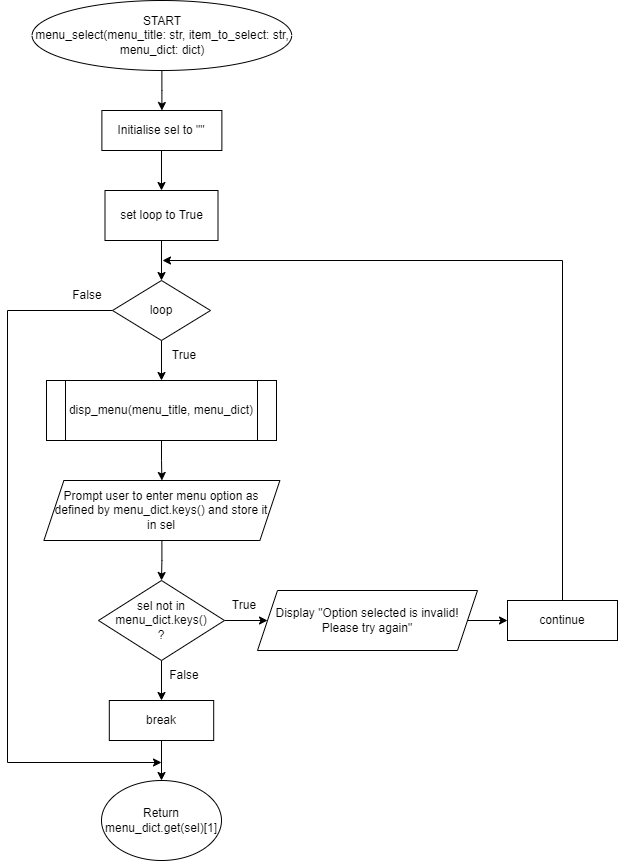

The diagram above was exported from draw.io. Its source (the exported page's mxGraphModel, read from the mxfile embedded in the PNG):
<mxGraphModel dx="1002" dy="573" grid="1" gridSize="10" guides="1" tooltips="1" connect="1" arrows="1" fold="1" page="1" pageScale="1" pageWidth="850" pageHeight="1100" math="0" shadow="0">
  <root>
    <mxCell id="0" />
    <mxCell id="1" parent="0" />
    <mxCell id="-Q7WoqPCs8U96o4awJnl-3" value="" style="edgeStyle=orthogonalEdgeStyle;rounded=0;orthogonalLoop=1;jettySize=auto;html=1;" parent="1" source="-Q7WoqPCs8U96o4awJnl-1" target="-Q7WoqPCs8U96o4awJnl-2" edge="1">
      <mxGeometry relative="1" as="geometry" />
    </mxCell>
    <mxCell id="-Q7WoqPCs8U96o4awJnl-1" value="START&lt;br&gt;menu_select(menu_title: str, item_to_select: str, menu_dict: dict)" style="ellipse;whiteSpace=wrap;html=1;rounded=0;" parent="1" vertex="1">
      <mxGeometry x="124.56" width="259.63" height="70" as="geometry" />
    </mxCell>
    <mxCell id="-Q7WoqPCs8U96o4awJnl-2" value="Initialise sel to &quot;&quot;" style="rounded=0;whiteSpace=wrap;html=1;" parent="1" vertex="1">
      <mxGeometry x="194.38" y="110" width="120" height="40" as="geometry" />
    </mxCell>
    <mxCell id="-Q7WoqPCs8U96o4awJnl-4" value="" style="edgeStyle=orthogonalEdgeStyle;rounded=0;orthogonalLoop=1;jettySize=auto;html=1;" parent="1" target="-Q7WoqPCs8U96o4awJnl-6" edge="1">
      <mxGeometry relative="1" as="geometry">
        <mxPoint x="254" y="150" as="sourcePoint" />
      </mxGeometry>
    </mxCell>
    <mxCell id="-Q7WoqPCs8U96o4awJnl-5" value="" style="edgeStyle=orthogonalEdgeStyle;rounded=0;orthogonalLoop=1;jettySize=auto;html=1;" parent="1" source="-Q7WoqPCs8U96o4awJnl-6" target="-Q7WoqPCs8U96o4awJnl-8" edge="1">
      <mxGeometry relative="1" as="geometry" />
    </mxCell>
    <mxCell id="-Q7WoqPCs8U96o4awJnl-6" value="set loop to True" style="rounded=0;whiteSpace=wrap;html=1;" parent="1" vertex="1">
      <mxGeometry x="197.5" y="190" width="113" height="50" as="geometry" />
    </mxCell>
    <mxCell id="-Q7WoqPCs8U96o4awJnl-7" value="" style="edgeStyle=orthogonalEdgeStyle;rounded=0;orthogonalLoop=1;jettySize=auto;html=1;" parent="1" source="-Q7WoqPCs8U96o4awJnl-8" edge="1">
      <mxGeometry relative="1" as="geometry">
        <mxPoint x="254" y="380" as="targetPoint" />
      </mxGeometry>
    </mxCell>
    <mxCell id="-Q7WoqPCs8U96o4awJnl-30" style="edgeStyle=orthogonalEdgeStyle;rounded=0;orthogonalLoop=1;jettySize=auto;html=1;exitX=0;exitY=0.5;exitDx=0;exitDy=0;" parent="1" source="-Q7WoqPCs8U96o4awJnl-8" edge="1">
      <mxGeometry relative="1" as="geometry">
        <mxPoint x="254" y="762" as="targetPoint" />
        <Array as="points">
          <mxPoint x="100" y="310" />
        </Array>
      </mxGeometry>
    </mxCell>
    <mxCell id="-Q7WoqPCs8U96o4awJnl-8" value="loop" style="rhombus;whiteSpace=wrap;html=1;rounded=0;" parent="1" vertex="1">
      <mxGeometry x="205" y="280" width="98" height="60" as="geometry" />
    </mxCell>
    <mxCell id="-Q7WoqPCs8U96o4awJnl-9" value="True" style="text;html=1;strokeColor=none;fillColor=none;align=center;verticalAlign=middle;whiteSpace=wrap;rounded=0;fontFamily=Helvetica;fontSize=12.1;" parent="1" vertex="1">
      <mxGeometry x="247" y="340" width="60" height="30" as="geometry" />
    </mxCell>
    <mxCell id="-Q7WoqPCs8U96o4awJnl-13" value="" style="edgeStyle=orthogonalEdgeStyle;rounded=0;orthogonalLoop=1;jettySize=auto;html=1;" parent="1" source="-Q7WoqPCs8U96o4awJnl-11" target="-Q7WoqPCs8U96o4awJnl-12" edge="1">
      <mxGeometry relative="1" as="geometry" />
    </mxCell>
    <mxCell id="-Q7WoqPCs8U96o4awJnl-11" value="disp_menu(menu_title, menu_dict)" style="shape=process;whiteSpace=wrap;html=1;backgroundOutline=1;size=0.08333333333333333;" parent="1" vertex="1">
      <mxGeometry x="139" y="380" width="230" height="60" as="geometry" />
    </mxCell>
    <mxCell id="-Q7WoqPCs8U96o4awJnl-15" value="" style="edgeStyle=orthogonalEdgeStyle;rounded=0;orthogonalLoop=1;jettySize=auto;html=1;" parent="1" source="-Q7WoqPCs8U96o4awJnl-12" target="-Q7WoqPCs8U96o4awJnl-14" edge="1">
      <mxGeometry relative="1" as="geometry" />
    </mxCell>
    <mxCell id="-Q7WoqPCs8U96o4awJnl-12" value="Prompt user to enter menu option as defined by menu_dict.keys()&amp;nbsp;and store it in&amp;nbsp;&lt;span style=&quot;border-color: var(--border-color);&quot;&gt;sel&lt;/span&gt;" style="shape=parallelogram;perimeter=parallelogramPerimeter;whiteSpace=wrap;html=1;fixedSize=1;" parent="1" vertex="1">
      <mxGeometry x="136.38" y="480" width="236" height="60" as="geometry" />
    </mxCell>
    <mxCell id="-Q7WoqPCs8U96o4awJnl-17" value="" style="edgeStyle=orthogonalEdgeStyle;rounded=0;orthogonalLoop=1;jettySize=auto;html=1;" parent="1" source="-Q7WoqPCs8U96o4awJnl-14" target="-Q7WoqPCs8U96o4awJnl-16" edge="1">
      <mxGeometry relative="1" as="geometry" />
    </mxCell>
    <mxCell id="-Q7WoqPCs8U96o4awJnl-25" value="" style="edgeStyle=orthogonalEdgeStyle;rounded=0;orthogonalLoop=1;jettySize=auto;html=1;" parent="1" source="-Q7WoqPCs8U96o4awJnl-14" target="-Q7WoqPCs8U96o4awJnl-24" edge="1">
      <mxGeometry relative="1" as="geometry" />
    </mxCell>
    <mxCell id="-Q7WoqPCs8U96o4awJnl-14" value="sel not in menu_dict.keys()&lt;br&gt;?" style="rhombus;whiteSpace=wrap;html=1;" parent="1" vertex="1">
      <mxGeometry x="191" y="580" width="126" height="80" as="geometry" />
    </mxCell>
    <mxCell id="-Q7WoqPCs8U96o4awJnl-19" value="" style="edgeStyle=orthogonalEdgeStyle;rounded=0;orthogonalLoop=1;jettySize=auto;html=1;" parent="1" source="-Q7WoqPCs8U96o4awJnl-16" edge="1">
      <mxGeometry relative="1" as="geometry">
        <mxPoint x="600" y="620" as="targetPoint" />
      </mxGeometry>
    </mxCell>
    <mxCell id="-Q7WoqPCs8U96o4awJnl-16" value="Display&amp;nbsp;&quot;Option selected is invalid! Please try again&quot;" style="shape=parallelogram;perimeter=parallelogramPerimeter;whiteSpace=wrap;html=1;fixedSize=1;" parent="1" vertex="1">
      <mxGeometry x="350" y="590" width="220" height="60" as="geometry" />
    </mxCell>
    <mxCell id="-Q7WoqPCs8U96o4awJnl-22" style="edgeStyle=orthogonalEdgeStyle;rounded=0;orthogonalLoop=1;jettySize=auto;html=1;exitX=0.5;exitY=0;exitDx=0;exitDy=0;" parent="1" source="-Q7WoqPCs8U96o4awJnl-20" edge="1">
      <mxGeometry relative="1" as="geometry">
        <mxPoint x="255" y="260" as="targetPoint" />
        <Array as="points">
          <mxPoint x="655" y="260" />
        </Array>
      </mxGeometry>
    </mxCell>
    <mxCell id="-Q7WoqPCs8U96o4awJnl-20" value="continue" style="rounded=0;whiteSpace=wrap;html=1;" parent="1" vertex="1">
      <mxGeometry x="600" y="600" width="110" height="40" as="geometry" />
    </mxCell>
    <mxCell id="-Q7WoqPCs8U96o4awJnl-23" value="True" style="text;html=1;strokeColor=none;fillColor=none;align=center;verticalAlign=middle;whiteSpace=wrap;rounded=0;fontFamily=Helvetica;fontSize=12.1;" parent="1" vertex="1">
      <mxGeometry x="307" y="590" width="60" height="30" as="geometry" />
    </mxCell>
    <mxCell id="-Q7WoqPCs8U96o4awJnl-28" value="" style="edgeStyle=orthogonalEdgeStyle;rounded=0;orthogonalLoop=1;jettySize=auto;html=1;" parent="1" source="-Q7WoqPCs8U96o4awJnl-24" edge="1">
      <mxGeometry relative="1" as="geometry">
        <mxPoint x="254" y="780" as="targetPoint" />
      </mxGeometry>
    </mxCell>
    <mxCell id="-Q7WoqPCs8U96o4awJnl-24" value="break" style="whiteSpace=wrap;html=1;" parent="1" vertex="1">
      <mxGeometry x="201.81" y="700" width="104.38" height="40" as="geometry" />
    </mxCell>
    <mxCell id="-Q7WoqPCs8U96o4awJnl-26" value="False" style="text;html=1;strokeColor=none;fillColor=none;align=center;verticalAlign=middle;whiteSpace=wrap;rounded=0;fontFamily=Helvetica;fontSize=12.1;" parent="1" vertex="1">
      <mxGeometry x="247" y="660" width="60" height="30" as="geometry" />
    </mxCell>
    <mxCell id="-Q7WoqPCs8U96o4awJnl-29" value="Return menu_dict.get(sel)[1]" style="ellipse;whiteSpace=wrap;html=1;" parent="1" vertex="1">
      <mxGeometry x="194" y="780" width="120" height="80" as="geometry" />
    </mxCell>
    <mxCell id="-Q7WoqPCs8U96o4awJnl-31" value="False" style="text;html=1;strokeColor=none;fillColor=none;align=center;verticalAlign=middle;whiteSpace=wrap;rounded=0;fontFamily=Helvetica;fontSize=12.1;" parent="1" vertex="1">
      <mxGeometry x="150" y="280" width="60" height="30" as="geometry" />
    </mxCell>
  </root>
</mxGraphModel>